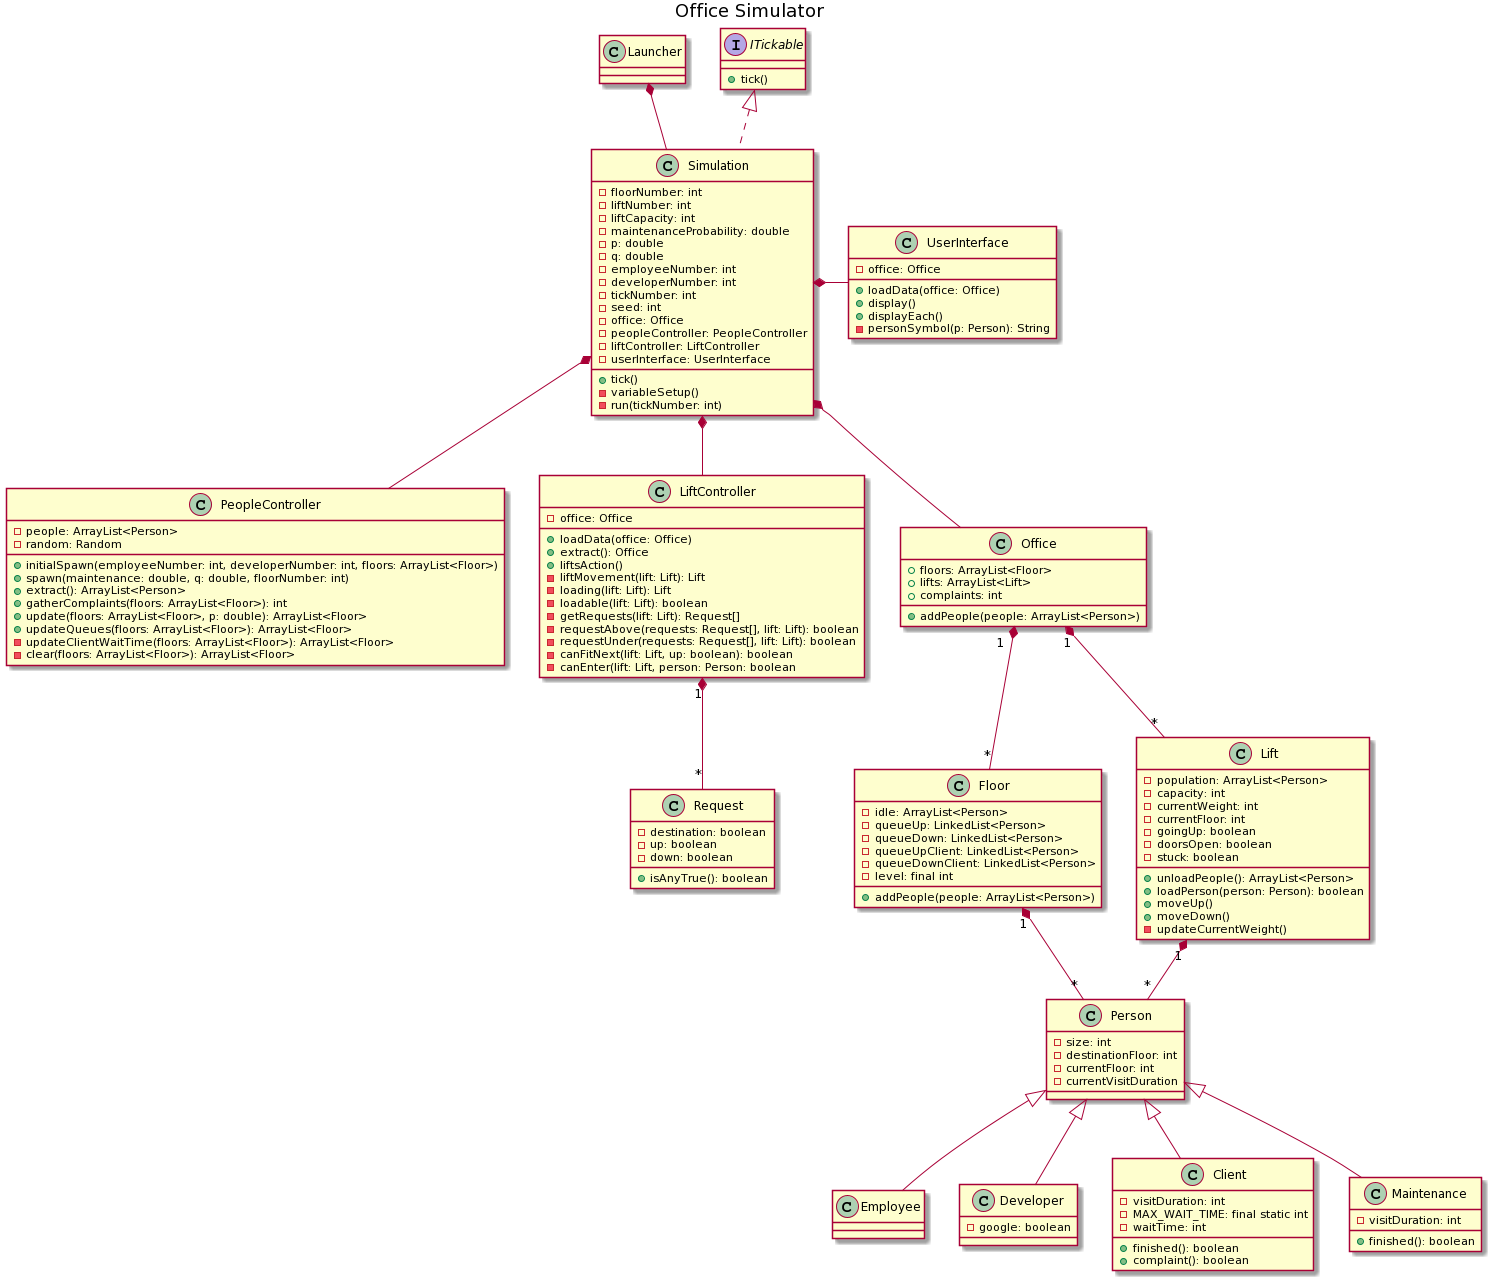

The diagram above was rendered by PlantUML. Its source (embedded in the PNG):
@startuml
title Office Simulator

class Launcher {
}

class Simulation implements ITickable {
    - floorNumber: int
    - liftNumber: int
    - liftCapacity: int
    - maintenanceProbability: double
    - p: double
    - q: double
    - employeeNumber: int
    - developerNumber: int
    - tickNumber: int
    - seed: int
    - office: Office
    - peopleController: PeopleController
    - liftController: LiftController
    - userInterface: UserInterface
    
    + tick()
    - variableSetup()
    - run(tickNumber: int)
}

class PeopleController {
    - people: ArrayList<Person>
    - random: Random
    
    + initialSpawn(employeeNumber: int, developerNumber: int, floors: ArrayList<Floor>)
    + spawn(maintenance: double, q: double, floorNumber: int)
    + extract(): ArrayList<Person>
    + gatherComplaints(floors: ArrayList<Floor>): int
    + update(floors: ArrayList<Floor>, p: double): ArrayList<Floor>
    + updateQueues(floors: ArrayList<Floor>): ArrayList<Floor>
    - updateClientWaitTime(floors: ArrayList<Floor>): ArrayList<Floor> 
    - clear(floors: ArrayList<Floor>): ArrayList<Floor>
}

class LiftController {
    - office: Office
    
    + loadData(office: Office)
    + extract(): Office
    + liftsAction()
    - liftMovement(lift: Lift): Lift
    - loading(lift: Lift): Lift
    - loadable(lift: Lift): boolean
    - getRequests(lift: Lift): Request[]
    - requestAbove(requests: Request[], lift: Lift): boolean
    - requestUnder(requests: Request[], lift: Lift): boolean
    - canFitNext(lift: Lift, up: boolean): boolean
    - canEnter(lift: Lift, person: Person: boolean
}

class UserInterface {
    - office: Office
    
    + loadData(office: Office)
    + display()
    + displayEach()
    - personSymbol(p: Person): String
}

class Office {
    + floors: ArrayList<Floor>
    + lifts: ArrayList<Lift>
    + complaints: int
    
    + addPeople(people: ArrayList<Person>)
}

class Request {
    - destination: boolean
    - up: boolean
    - down: boolean
    
    + isAnyTrue(): boolean
}

class Floor {
    - idle: ArrayList<Person>
    - queueUp: LinkedList<Person>
    - queueDown: LinkedList<Person>
    - queueUpClient: LinkedList<Person>
    - queueDownClient: LinkedList<Person>
    - level: final int
    
    + addPeople(people: ArrayList<Person>) 
}

class Lift {
    - population: ArrayList<Person> 
    - capacity: int
    - currentWeight: int
    - currentFloor: int
    - goingUp: boolean
    - doorsOpen: boolean
    - stuck: boolean
    
    + unloadPeople(): ArrayList<Person>
    + loadPerson(person: Person): boolean
    + moveUp()
    + moveDown()
    - updateCurrentWeight()
}

class Person {
    - size: int
    - destinationFloor: int
    - currentFloor: int
    - currentVisitDuration
}

class Employee extends Person {
}

class Developer extends Person {
    - google: boolean
}

class Client extends Person {
    - visitDuration: int
    - MAX_WAIT_TIME: final static int
    - waitTime: int
    
    + finished(): boolean
    + complaint(): boolean
}

class Maintenance extends Person {
    - visitDuration: int
    
    + finished(): boolean
}

interface ITickable {
+ tick()
}

Launcher *-down- Simulation

Simulation *-right- UserInterface
Simulation *-down- Office
Simulation *-down- PeopleController
Simulation *-down- LiftController
Office "1  " *-down- "*" Floor
Office "1" *-down- "*" Lift
LiftController "1" *-down- "*" Request
Floor "1" *-down- "*" Person
Lift "1" *-down- "*" Person
@enduml